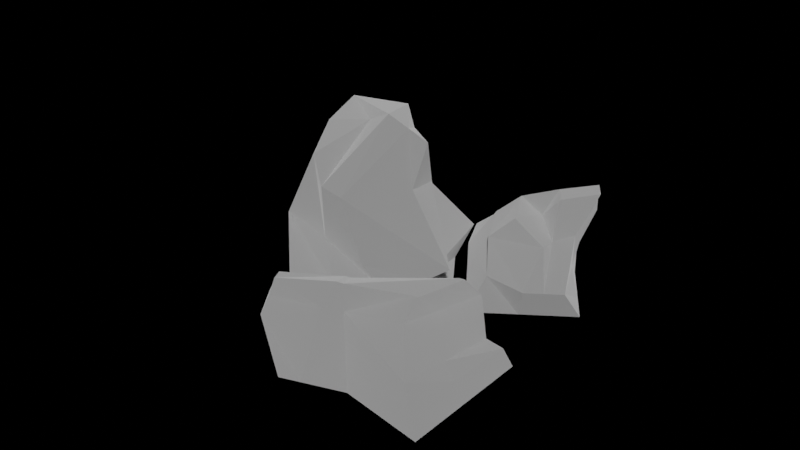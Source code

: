# Source: untitled.blend  (saved by Blender 2.82.7; exported with 4.5.12 LTS)
import bpy
from mathutils import Matrix  # noqa: F401  (used for matrix-valued properties, if any)

bpy.ops.wm.read_factory_settings(use_empty=True)
scene = bpy.context.scene
scene.name = 'Scene'

# ---- collections
col_rocks = bpy.data.collections.new('rocks'); scene.collection.children.link(col_rocks)

# ---- materials (node trees are filled in below, after node groups)
mat_rockmaterial = bpy.data.materials.new('rockMaterial')
mat_rockmaterial.use_transparent_shadow = False

# ---- material node trees
mat_rockmaterial.use_nodes = True; mat_rockmaterial.node_tree.nodes.clear()
_N = mat_rockmaterial.node_tree.nodes; _L = mat_rockmaterial.node_tree.links
n0 = _N.new('ShaderNodeRGB'); n0.name = 'RGB'; n0.location = (-420, 200)
n0.outputs[0].default_value = (0.0356, 0.04374, 0.0648, 1.0)
n1 = _N.new('ShaderNodeBsdfPrincipled'); n1.name = 'Principled BSDF'; n1.location = (-220, 280)
n1.width = 221
n1.distribution = 'GGX'
n1.subsurface_method = 'BURLEY'
n1.inputs[2].default_value = 1.0
n1.inputs[3].default_value = 0.0
n1.inputs[13].default_value = 0.8579
n1.inputs[20].default_value = 0.1609
n1.inputs[27].default_value = (0.0, 0.0, 0.0, 1.0)
n1.inputs[28].default_value = 1.0
n2 = _N.new('ShaderNodeTexCoord'); n2.name = 'Texture Coordinate'; n2.location = (20, 0)
n2.width = 106
n3 = _N.new('ShaderNodeTexMagic'); n3.name = 'Magic Texture'; n3.location = (180, 200)
n3.turbulence_depth = 1
n3.inputs[1].default_value = 0.6
n3.inputs[2].default_value = 1.1
n4 = _N.new('ShaderNodeVectorDisplacement'); n4.name = 'Vector Displacement'; n4.location = (340, 220)
n4.inputs[2].default_value = 0.2
n5 = _N.new('ShaderNodeOutputMaterial'); n5.name = 'Material Output'; n5.location = (520, 300)
_L.new(n0.outputs[0], n1.inputs[0])
_L.new(n1.outputs[0], n5.inputs[0])
_L.new(n3.outputs[0], n4.inputs[0])
_L.new(n2.outputs[3], n3.inputs[0])
n5.is_active_output = True

# ---- world
world_world = bpy.data.worlds.new('World'); scene.world = world_world
world_world.use_nodes = True; world_world.node_tree.nodes.clear()
_N = world_world.node_tree.nodes; _L = world_world.node_tree.links
n0 = _N.new('ShaderNodeOutputWorld'); n0.name = 'World Output'; n0.location = (300, 300)
n1 = _N.new('ShaderNodeBsdfDiffuse'); n1.name = 'Diffuse BSDF'; n1.location = (10, 300)
n2 = _N.new('ShaderNodeBrightContrast'); n2.name = 'Bright/Contrast'; n2.location = (-280, 275)
n2.inputs[0].default_value = (0.07227, 0.6376, 0.0382, 1.0)
_L.new(n1.outputs[0], n0.inputs[0])
_L.new(n2.outputs[0], n1.inputs[0])
n0.is_active_output = True
world_world.color = (0.05088, 0.05088, 0.05088)
world_world.use_sun_shadow = False
world_world.sun_shadow_jitter_overblur = 0.0

# ---- meshes
me_cube_002 = bpy.data.meshes.new('Cube.002')
me_cube_002.from_pydata([(2.841, 2.612, -0.02355), (2.968, 1.827, 1.812), (2.288, 0.6899, -0.02355), (2.919, 1.576, 1.812), (-0.04151, 4.442, -0.02355), (0.06199, 2.304, 1.783), (-1.833, 1.836, -0.02355), (-0.8019, 1.349, 1.676), (-0.3912, 0.4208, -0.02355), (1.401, 1.05, 0.2691), (1.741, 0.9524, 0.2691), (1.577, 1.544, 1.751), (1.471, 1.564, 1.733), (-0.6997, 1.33, 1.693), (2.361, 2.75, -0.02355), (1.88, 2.889, -0.02355), (1.4, 3.027, -0.02355), (0.1642, 2.284, 1.8), (1.514, 2.292, 2.013), (1.665, 2.263, 2.038), (3.308, 1.791, 0.9176), (3.221, 1.743, 1.124), (3.133, 1.694, 1.329), (3.007, 1.486, 1.621), (3.095, 1.397, 1.429), (3.182, 1.308, 1.237), (-1.153, 0.9741, 1.126), (-1.274, 1.821, 0.6054), (-1.619, 1.954, 0.4765), (0.312, 2.802, 1.476), (0.1942, 4.016, 0.9765), (0.07634, 4.229, 0.4765), (1.505, 2.459, 1.476), (1.47, 2.648, 0.9765), (1.435, 2.838, 0.4765), (1.737, 2.392, 1.476), (1.785, 2.558, 0.9765), (1.833, 2.723, 0.4765), (1.97, 2.325, 1.476), (2.1, 2.467, 0.9765), (2.23, 2.609, 0.4765), (1.669, 1.401, 1.412), (1.76, 1.259, 1.073), (1.852, 1.117, 0.7335), (1.503, 1.433, 1.385), (1.536, 1.302, 1.036), (1.568, 1.171, 0.6867), (0.0513, 0.744, 1.325), (0.01372, 0.575, 0.8176), (-0.02386, 0.4059, 0.3105), (-0.4888, 2.995, 0.8038), (-0.7021, 3.184, 0.4765), (-0.3512, 1.847, 1.732), (-0.4051, 1.907, 1.305), (-0.8238, 3.304, -0.02355)], [], [(22, 1, 3, 23), (47, 13, 7, 26), (26, 7, 52, 53), (38, 19, 1, 22), (8, 6, 54, 4, 16), (11, 3, 1, 19), (7, 13, 17, 5, 52), (13, 12, 18, 17), (12, 11, 19, 18), (2, 10, 14, 0), (10, 9, 15, 14), (9, 8, 16, 15), (29, 5, 17, 32), (32, 17, 18, 35), (35, 18, 19, 38), (23, 3, 11, 41), (41, 11, 12, 44), (44, 12, 13, 47), (9, 46, 49, 8), (46, 45, 48, 49), (45, 44, 47, 48), (10, 43, 46, 9), (43, 42, 45, 46), (42, 41, 44, 45), (2, 25, 43, 10), (25, 24, 42, 43), (24, 23, 41, 42), (15, 37, 40, 14), (37, 36, 39, 40), (36, 35, 38, 39), (16, 34, 37, 15), (34, 33, 36, 37), (33, 32, 35, 36), (4, 31, 34, 16), (31, 30, 33, 34), (30, 29, 32, 33), (14, 40, 20, 0), (40, 39, 21, 20), (39, 38, 22, 21), (6, 28, 51, 54), (28, 27, 50, 51), (27, 26, 53, 50), (8, 49, 28, 6), (49, 48, 27, 28), (48, 47, 26, 27), (0, 20, 25, 2), (20, 21, 24, 25), (21, 22, 23, 24), (51, 50, 30, 31), (50, 53, 29, 30), (54, 51, 31, 4), (53, 52, 5, 29)])
_uv = me_cube_002.uv_layers.new(name='UVMap')
_uv.uv.foreach_set('vector', [0.5625, 0.0, 0.625, 0.0, 0.625, 0.25, 0.5625, 0.25, 0.5625, 0.4375, 0.625, 0.4375, 0.625, 0.5, 0.5625, 0.5, 0.5625, 0.5, 0.625, 0.5, 0.625, 0.6304, 0.5625, 0.6276, 0.5625, 0.9375, 0.625, 0.9375, 0.625, 1.0, 0.5625, 1.0, 0.3125, 0.5, 0.375, 0.5, 0.375, 0.6408, 0.375, 0.75, 0.3125, 0.75, 0.8125, 0.5, 0.875, 0.5, 0.875, 0.75, 0.8125, 0.75, 0.625, 0.5, 0.6875, 0.5, 0.6875, 0.75, 0.625, 0.75, 0.625, 0.6304, 0.6875, 0.5, 0.75, 0.5, 0.75, 0.75, 0.6875, 0.75, 0.75, 0.5, 0.8125, 0.5, 0.8125, 0.75, 0.75, 0.75, 0.125, 0.5, 0.1875, 0.5, 0.1875, 0.75, 0.125, 0.75, 0.1875, 0.5, 0.25, 0.5, 0.25, 0.75, 0.1875, 0.75, 0.25, 0.5, 0.3125, 0.5, 0.3125, 0.75, 0.25, 0.75, 0.5625, 0.75, 0.625, 0.75, 0.625, 0.8125, 0.5625, 0.8125, 0.5625, 0.8125, 0.625, 0.8125, 0.625, 0.875, 0.5625, 0.875, 0.5625, 0.875, 0.625, 0.875, 0.625, 0.9375, 0.5625, 0.9375, 0.5625, 0.25, 0.625, 0.25, 0.625, 0.3125, 0.5625, 0.3125, 0.5625, 0.3125, 0.625, 0.3125, 0.625, 0.375, 0.5625, 0.375, 0.5625, 0.375, 0.625, 0.375, 0.625, 0.4375, 0.5625, 0.4375, 0.375, 0.375, 0.4375, 0.375, 0.4375, 0.4375, 0.375, 0.4375, 0.4375, 0.375, 0.5, 0.375, 0.5, 0.4375, 0.4375, 0.4375, 0.5, 0.375, 0.5625, 0.375, 0.5625, 0.4375, 0.5, 0.4375, 0.375, 0.3125, 0.4375, 0.3125, 0.4375, 0.375, 0.375, 0.375, 0.4375, 0.3125, 0.5, 0.3125, 0.5, 0.375, 0.4375, 0.375, 0.5, 0.3125, 0.5625, 0.3125, 0.5625, 0.375, 0.5, 0.375, 0.375, 0.25, 0.4375, 0.25, 0.4375, 0.3125, 0.375, 0.3125, 0.4375, 0.25, 0.5, 0.25, 0.5, 0.3125, 0.4375, 0.3125, 0.5, 0.25, 0.5625, 0.25, 0.5625, 0.3125, 0.5, 0.3125, 0.375, 0.875, 0.4375, 0.875, 0.4375, 0.9375, 0.375, 0.9375, 0.4375, 0.875, 0.5, 0.875, 0.5, 0.9375, 0.4375, 0.9375, 0.5, 0.875, 0.5625, 0.875, 0.5625, 0.9375, 0.5, 0.9375, 0.375, 0.8125, 0.4375, 0.8125, 0.4375, 0.875, 0.375, 0.875, 0.4375, 0.8125, 0.5, 0.8125, 0.5, 0.875, 0.4375, 0.875, 0.5, 0.8125, 0.5625, 0.8125, 0.5625, 0.875, 0.5, 0.875, 0.375, 0.75, 0.4375, 0.75, 0.4375, 0.8125, 0.375, 0.8125, 0.4375, 0.75, 0.5, 0.75, 0.5, 0.8125, 0.4375, 0.8125, 0.5, 0.75, 0.5625, 0.75, 0.5625, 0.8125, 0.5, 0.8125, 0.375, 0.9375, 0.4375, 0.9375, 0.4375, 1.0, 0.375, 1.0, 0.4375, 0.9375, 0.5, 0.9375, 0.5, 1.0, 0.4375, 1.0, 0.5, 0.9375, 0.5625, 0.9375, 0.5625, 1.0, 0.5, 1.0, 0.375, 0.5, 0.4375, 0.5, 0.4375, 0.6352, 0.375, 0.6408, 0.4375, 0.5, 0.5, 0.5, 0.5, 0.6337, 0.4375, 0.6352, 0.5, 0.5, 0.5625, 0.5, 0.5625, 0.6276, 0.5, 0.6337, 0.375, 0.4375, 0.4375, 0.4375, 0.4375, 0.5, 0.375, 0.5, 0.4375, 0.4375, 0.5, 0.4375, 0.5, 0.5, 0.4375, 0.5, 0.5, 0.4375, 0.5625, 0.4375, 0.5625, 0.5, 0.5, 0.5, 0.375, 0.0, 0.4375, 0.0, 0.4375, 0.25, 0.375, 0.25, 0.4375, 0.0, 0.5, 0.0, 0.5, 0.25, 0.4375, 0.25, 0.5, 0.0, 0.5625, 0.0, 0.5625, 0.25, 0.5, 0.25, 0.4375, 0.6352, 0.5, 0.6337, 0.5, 0.75, 0.4375, 0.75, 0.5, 0.6337, 0.5625, 0.6276, 0.5625, 0.75, 0.5, 0.75, 0.375, 0.6408, 0.4375, 0.6352, 0.4375, 0.75, 0.375, 0.75, 0.5625, 0.6276, 0.625, 0.6304, 0.625, 0.75, 0.5625, 0.75])
me_cube_002.materials.append(mat_rockmaterial)
me_cube_002.use_remesh_fix_poles = True
me_cube_002.use_remesh_preserve_attributes = False
me_cube_002.use_mirror_vertex_groups = False
me_cube_002.update()
me_cube_003 = bpy.data.meshes.new('Cube.003')
me_cube_003.from_pydata([(-3.299, -2.184, -0.02355), (-3.65, -1.872, 2.383), (-3.299, -0.1839, -0.02355), (-3.65, -1.388, 2.383), (-0.7972, -2.184, -0.02355), (-1.751, -1.865, 1.716), (-0.7972, -0.1839, -0.02355), (-1.806, -1.054, 1.884), (-1.965, -0.1839, -0.02355), (-2.632, -0.1839, -0.02355), (-2.769, -0.9613, 2.419), (-2.422, -1.542, 1.76), (-1.632, -3.184, -0.02355), (-0.9652, -3.184, -0.02355), (-1.965, -2.184, 1.898), (-2.769, -1.496, 2.419), (-3.299, -2.184, 0.6431), (-3.65, -1.872, 1.768), (-3.119, -0.8397, 1.631), (-2.888, 0.4519, 0.8901), (-1.241, -1.206, 1.329), (-1.241, -0.2064, 0.8901), (-1.421, -2.252, 1.458), (-0.7972, -2.184, 0.6431), (-1.965, -2.773, 1.505), (-0.9652, -3.184, 0.6431), (-2.893, -2.137, 1.697), (-1.632, -3.184, 0.6431), (-2.621, -0.5953, 1.584), (-2.449, 0.4519, 0.8901), (-2.422, -0.2963, 1.584), (-2.01, 0.4519, 0.8901), (-3.347, -1.283, 1.69), (-3.127, -1.081, 0.7464), (-3.299, -1.029, -0.02355)], [], [(17, 1, 3, 18, 32), (30, 11, 7, 20), (20, 7, 5, 22), (26, 15, 1, 17), (8, 6, 4, 13), (10, 3, 1, 15), (7, 11, 14, 5), (11, 10, 15, 14), (2, 9, 12, 0, 34), (9, 8, 13, 12), (22, 5, 14, 24), (24, 14, 15, 26), (18, 3, 10, 28), (28, 10, 11, 30), (9, 29, 31, 8), (29, 28, 30, 31), (2, 19, 29, 9), (19, 18, 28, 29), (13, 25, 27, 12), (25, 24, 26, 27), (4, 23, 25, 13), (23, 22, 24, 25), (12, 27, 16, 0), (27, 26, 17, 16), (6, 21, 23, 4), (21, 20, 22, 23), (8, 31, 21, 6), (31, 30, 20, 21), (0, 16, 33, 34), (16, 17, 32, 33), (34, 33, 19, 2), (33, 32, 18, 19)])
_uv = me_cube_003.uv_layers.new(name='UVMap')
_uv.uv.foreach_set('vector', [0.5417, 0.0, 0.625, 0.0, 0.625, 0.25, 0.5417, 0.25, 0.5417, 0.1425, 0.5417, 0.4167, 0.625, 0.4167, 0.625, 0.5, 0.5417, 0.5, 0.5417, 0.5, 0.625, 0.5, 0.625, 0.75, 0.5417, 0.75, 0.5417, 0.9167, 0.625, 0.9167, 0.625, 1.0, 0.5417, 1.0, 0.2917, 0.5, 0.375, 0.5, 0.375, 0.75, 0.2917, 0.75, 0.7917, 0.5, 0.875, 0.5, 0.875, 0.75, 0.7917, 0.75, 0.625, 0.5, 0.7083, 0.5, 0.7083, 0.75, 0.625, 0.75, 0.7083, 0.5, 0.7917, 0.5, 0.7917, 0.75, 0.7083, 0.75, 0.125, 0.5, 0.2083, 0.5, 0.2083, 0.75, 0.125, 0.75, 0.125, 0.6057, 0.2083, 0.5, 0.2917, 0.5, 0.2917, 0.75, 0.2083, 0.75, 0.5417, 0.75, 0.625, 0.75, 0.625, 0.8333, 0.5417, 0.8333, 0.5417, 0.8333, 0.625, 0.8333, 0.625, 0.9167, 0.5417, 0.9167, 0.5417, 0.25, 0.625, 0.25, 0.625, 0.3333, 0.5417, 0.3333, 0.5417, 0.3333, 0.625, 0.3333, 0.625, 0.4167, 0.5417, 0.4167, 0.375, 0.3333, 0.4583, 0.3333, 0.4583, 0.4167, 0.375, 0.4167, 0.4583, 0.3333, 0.5417, 0.3333, 0.5417, 0.4167, 0.4583, 0.4167, 0.375, 0.25, 0.4583, 0.25, 0.4583, 0.3333, 0.375, 0.3333, 0.4583, 0.25, 0.5417, 0.25, 0.5417, 0.3333, 0.4583, 0.3333, 0.375, 0.8333, 0.4583, 0.8333, 0.4583, 0.9167, 0.375, 0.9167, 0.4583, 0.8333, 0.5417, 0.8333, 0.5417, 0.9167, 0.4583, 0.9167, 0.375, 0.75, 0.4583, 0.75, 0.4583, 0.8333, 0.375, 0.8333, 0.4583, 0.75, 0.5417, 0.75, 0.5417, 0.8333, 0.4583, 0.8333, 0.375, 0.9167, 0.4583, 0.9167, 0.4583, 1.0, 0.375, 1.0, 0.4583, 0.9167, 0.5417, 0.9167, 0.5417, 1.0, 0.4583, 1.0, 0.375, 0.5, 0.4583, 0.5, 0.4583, 0.75, 0.375, 0.75, 0.4583, 0.5, 0.5417, 0.5, 0.5417, 0.75, 0.4583, 0.75, 0.375, 0.4167, 0.4583, 0.4167, 0.4583, 0.5, 0.375, 0.5, 0.4583, 0.4167, 0.5417, 0.4167, 0.5417, 0.5, 0.4583, 0.5, 0.375, 0.0, 0.4583, 0.0, 0.4583, 0.1046, 0.375, 0.1443, 0.4583, 0.0, 0.5417, 0.0, 0.5417, 0.1425, 0.4583, 0.1046, 0.375, 0.1443, 0.4583, 0.1046, 0.4583, 0.25, 0.375, 0.25, 0.4583, 0.1046, 0.5417, 0.1425, 0.5417, 0.25, 0.4583, 0.25])
me_cube_003.materials.append(mat_rockmaterial)
me_cube_003.use_remesh_fix_poles = True
me_cube_003.use_remesh_preserve_attributes = False
me_cube_003.use_mirror_vertex_groups = False
me_cube_003.update()
me_cube_004 = bpy.data.meshes.new('Cube.004')
me_cube_004.from_pydata([(-0.4809, -2.664, -0.0143), (0.4362, -1.51, 3.761), (-0.4809, 0.2962, -0.0143), (0.07557, -0.4315, 3.869), (2.479, -2.664, -0.0143), (2.257, -1.335, 3.953), (2.479, 0.2962, -0.0143), (1.328, -1.042, 4.106), (-0.8993, -3.083, 0.6721), (0.3454, -3.232, 1.88), (0.03809, -1.457, 2.527), (0.3701, -0.149, 2.908), (-0.4496, -0.06062, 1.088), (0.1454, -0.007194, 0.7852), (2.404, -0.02566, 3.718), (3.168, -0.9546, 1.888), (2.898, 0.7147, 0.6721), (2.303, -1.421, 3.602), (2.681, -2.866, 2.072), (2.898, -3.083, 0.6721), (1.459, 0.2962, -0.0143), (0.4726, 0.2962, -0.0143), (0.4831, -0.5066, 4.139), (0.9049, -0.5843, 4.419), (0.4726, -3.664, -0.0143), (1.459, -3.664, -0.0143), (1.874, -2.591, 4.051), (0.6511, -2.55, 3.903), (1.589, -4.083, 0.6721), (0.3236, -4.083, 0.6721), (1.876, -3.992, 2.006), (1.098, -4.114, 1.942), (1.838, -2.758, 2.865), (0.431, -2.605, 2.693), (1.032, 0.2253, 0.7487), (1.949, 0.4659, 0.711), (1.394, 0.3294, 1.345), (2.266, -0.302, 1.612), (1.763, 0.7027, 3.075), (2.17, 0.5493, 3.247), (1.999, -2.184, 2.106), (1.999, -0.1839, 2.106)], [(40, 41)], [(10, 1, 3, 11), (39, 23, 7, 14), (14, 7, 5, 17), (33, 27, 1, 10), (20, 6, 4, 25), (22, 3, 1, 27), (24, 29, 8, 0), (29, 31, 9, 8), (31, 33, 10, 9), (6, 16, 19, 4), (16, 15, 18, 19), (15, 14, 17, 18), (20, 35, 16, 6), (35, 37, 15, 16), (37, 39, 14, 15), (0, 8, 13, 2), (8, 9, 12, 13), (9, 10, 11, 12), (12, 11, 38, 36), (36, 38, 39, 37), (13, 12, 36, 34), (34, 36, 37, 35), (2, 13, 34, 21), (21, 34, 35, 20), (18, 17, 32, 30), (30, 32, 33, 31), (19, 18, 30, 28), (28, 30, 31, 29), (4, 19, 28, 25), (25, 28, 29, 24), (7, 23, 26, 5), (23, 22, 27, 26), (2, 21, 24, 0), (21, 20, 25, 24), (17, 5, 26, 32), (32, 26, 27, 33), (11, 3, 22, 38), (38, 22, 23, 39)])
_uv = me_cube_004.uv_layers.new(name='UVMap')
_uv.uv.foreach_set('vector', [0.5625, 0.0, 0.625, 0.0, 0.625, 0.25, 0.5625, 0.25, 0.5625, 0.4139, 0.625, 0.4139, 0.625, 0.5, 0.5625, 0.5, 0.5625, 0.5, 0.625, 0.5, 0.625, 0.75, 0.5625, 0.75, 0.5625, 0.9195, 0.625, 0.9195, 0.625, 1.0, 0.5625, 1.0, 0.2889, 0.5, 0.375, 0.5, 0.375, 0.75, 0.2889, 0.75, 0.7945, 0.5, 0.875, 0.5, 0.875, 0.75, 0.7945, 0.75, 0.375, 0.9195, 0.4375, 0.9195, 0.4375, 1.0, 0.375, 1.0, 0.4375, 0.9195, 0.5, 0.9195, 0.5, 1.0, 0.4375, 1.0, 0.5, 0.9195, 0.5625, 0.9195, 0.5625, 1.0, 0.5, 1.0, 0.375, 0.5, 0.4375, 0.5, 0.4375, 0.75, 0.375, 0.75, 0.4375, 0.5, 0.5, 0.5, 0.5, 0.75, 0.4375, 0.75, 0.5, 0.5, 0.5625, 0.5, 0.5625, 0.75, 0.5, 0.75, 0.375, 0.4139, 0.4375, 0.4139, 0.4375, 0.5, 0.375, 0.5, 0.4375, 0.4139, 0.5, 0.4139, 0.5, 0.5, 0.4375, 0.5, 0.5, 0.4139, 0.5625, 0.4139, 0.5625, 0.5, 0.5, 0.5, 0.375, 0.0, 0.4375, 0.0, 0.4375, 0.25, 0.375, 0.25, 0.4375, 0.0, 0.5, 0.0, 0.5, 0.25, 0.4375, 0.25, 0.5, 0.0, 0.5625, 0.0, 0.5625, 0.25, 0.5, 0.25, 0.5, 0.25, 0.5625, 0.25, 0.5625, 0.3305, 0.5, 0.3305, 0.5, 0.3305, 0.5625, 0.3305, 0.5625, 0.4139, 0.5, 0.4139, 0.4375, 0.25, 0.5, 0.25, 0.5, 0.3305, 0.4375, 0.3305, 0.4375, 0.3305, 0.5, 0.3305, 0.5, 0.4139, 0.4375, 0.4139, 0.375, 0.25, 0.4375, 0.25, 0.4375, 0.3305, 0.375, 0.3305, 0.375, 0.3305, 0.4375, 0.3305, 0.4375, 0.4139, 0.375, 0.4139, 0.5, 0.75, 0.5625, 0.75, 0.5625, 0.8361, 0.5, 0.8361, 0.5, 0.8361, 0.5625, 0.8361, 0.5625, 0.9195, 0.5, 0.9195, 0.4375, 0.75, 0.5, 0.75, 0.5, 0.8361, 0.4375, 0.8361, 0.4375, 0.8361, 0.5, 0.8361, 0.5, 0.9195, 0.4375, 0.9195, 0.375, 0.75, 0.4375, 0.75, 0.4375, 0.8361, 0.375, 0.8361, 0.375, 0.8361, 0.4375, 0.8361, 0.4375, 0.9195, 0.375, 0.9195, 0.625, 0.5, 0.7111, 0.5, 0.7111, 0.75, 0.625, 0.75, 0.7111, 0.5, 0.7945, 0.5, 0.7945, 0.75, 0.7111, 0.75, 0.125, 0.5, 0.2055, 0.5, 0.2055, 0.75, 0.125, 0.75, 0.2055, 0.5, 0.2889, 0.5, 0.2889, 0.75, 0.2055, 0.75, 0.5625, 0.75, 0.625, 0.75, 0.625, 0.8361, 0.5625, 0.8361, 0.5625, 0.8361, 0.625, 0.8361, 0.625, 0.9195, 0.5625, 0.9195, 0.5625, 0.25, 0.625, 0.25, 0.625, 0.3305, 0.5625, 0.3305, 0.5625, 0.3305, 0.625, 0.3305, 0.625, 0.4139, 0.5625, 0.4139])
_ca = me_cube_004.color_attributes.new('Col', 'BYTE_COLOR', 'CORNER')
_ca.data.foreach_set('color', [1.0, 1.0, 1.0, 1.0, 1.0, 1.0, 1.0, 1.0, 1.0, 1.0, 1.0, 1.0, 1.0, 1.0, 1.0, 1.0, 1.0, 1.0, 1.0, 1.0, 1.0, 1.0, 1.0, 1.0, 1.0, 1.0, 1.0, 1.0, 1.0, 1.0, 1.0, 1.0, 1.0, 1.0, 1.0, 1.0, 1.0, 1.0, 1.0, 1.0, 1.0, 1.0, 1.0, 1.0, 1.0, 1.0, 1.0, 1.0, 1.0, 1.0, 1.0, 1.0, 1.0, 1.0, 1.0, 1.0, 1.0, 1.0, 1.0, 1.0, 1.0, 1.0, 1.0, 1.0, 1.0, 1.0, 1.0, 1.0, 1.0, 1.0, 1.0, 1.0, 1.0, 1.0, 1.0, 1.0, 1.0, 1.0, 1.0, 1.0, 1.0, 1.0, 1.0, 1.0, 1.0, 1.0, 1.0, 1.0, 1.0, 1.0, 1.0, 1.0, 1.0, 1.0, 1.0, 1.0, 1.0, 1.0, 1.0, 1.0, 1.0, 1.0, 1.0, 1.0, 1.0, 1.0, 1.0, 1.0, 1.0, 1.0, 1.0, 1.0, 1.0, 1.0, 1.0, 1.0, 1.0, 1.0, 1.0, 1.0, 1.0, 1.0, 1.0, 1.0, 1.0, 1.0, 1.0, 1.0, 1.0, 1.0, 1.0, 1.0, 1.0, 1.0, 1.0, 1.0, 1.0, 1.0, 1.0, 1.0, 1.0, 1.0, 1.0, 1.0, 1.0, 1.0, 1.0, 1.0, 1.0, 1.0, 1.0, 1.0, 1.0, 1.0, 1.0, 1.0, 1.0, 1.0, 1.0, 1.0, 1.0, 1.0, 1.0, 1.0, 1.0, 1.0, 1.0, 1.0, 1.0, 1.0, 1.0, 1.0, 1.0, 1.0, 1.0, 1.0, 1.0, 1.0, 1.0, 1.0, 1.0, 1.0, 1.0, 1.0, 1.0, 1.0, 1.0, 1.0, 1.0, 1.0, 1.0, 1.0, 1.0, 1.0, 1.0, 1.0, 1.0, 1.0, 1.0, 1.0, 1.0, 1.0, 1.0, 1.0, 1.0, 1.0, 1.0, 1.0, 1.0, 1.0, 1.0, 1.0, 1.0, 1.0, 1.0, 1.0, 1.0, 1.0, 1.0, 1.0, 1.0, 1.0, 1.0, 1.0, 1.0, 1.0, 1.0, 1.0, 1.0, 1.0, 1.0, 1.0, 1.0, 1.0, 1.0, 1.0, 1.0, 1.0, 1.0, 1.0, 1.0, 1.0, 1.0, 1.0, 1.0, 1.0, 1.0, 1.0, 1.0, 1.0, 1.0, 1.0, 1.0, 1.0, 1.0, 1.0, 1.0, 1.0, 1.0, 1.0, 1.0, 1.0, 1.0, 1.0, 1.0, 1.0, 1.0, 1.0, 1.0, 1.0, 1.0, 1.0, 1.0, 1.0, 1.0, 1.0, 1.0, 1.0, 1.0, 1.0, 1.0, 1.0, 1.0, 1.0, 1.0, 1.0, 1.0, 1.0, 1.0, 1.0, 1.0, 1.0, 1.0, 1.0, 1.0, 1.0, 1.0, 1.0, 1.0, 1.0, 1.0, 1.0, 1.0, 1.0, 1.0, 1.0, 1.0, 1.0, 1.0, 1.0, 1.0, 1.0, 1.0, 1.0, 1.0, 1.0, 1.0, 1.0, 1.0, 1.0, 1.0, 1.0, 1.0, 1.0, 1.0, 1.0, 1.0, 1.0, 1.0, 1.0, 1.0, 1.0, 1.0, 1.0, 1.0, 1.0, 1.0, 1.0, 1.0, 1.0, 1.0, 1.0, 1.0, 1.0, 1.0, 1.0, 1.0, 1.0, 1.0, 1.0, 1.0, 1.0, 1.0, 1.0, 1.0, 1.0, 1.0, 1.0, 1.0, 1.0, 1.0, 1.0, 1.0, 1.0, 1.0, 1.0, 1.0, 1.0, 1.0, 1.0, 1.0, 1.0, 1.0, 1.0, 1.0, 1.0, 1.0, 1.0, 1.0, 1.0, 1.0, 1.0, 1.0, 1.0, 1.0, 1.0, 1.0, 1.0, 1.0, 1.0, 1.0, 1.0, 1.0, 1.0, 1.0, 1.0, 1.0, 1.0, 1.0, 1.0, 1.0, 1.0, 1.0, 1.0, 1.0, 1.0, 1.0, 1.0, 1.0, 1.0, 1.0, 1.0, 1.0, 1.0, 1.0, 1.0, 1.0, 1.0, 1.0, 1.0, 1.0, 1.0, 1.0, 1.0, 1.0, 1.0, 1.0, 1.0, 1.0, 1.0, 1.0, 1.0, 1.0, 1.0, 1.0, 1.0, 1.0, 1.0, 1.0, 1.0, 1.0, 1.0, 1.0, 1.0, 1.0, 1.0, 1.0, 1.0, 1.0, 1.0, 1.0, 1.0, 1.0, 1.0, 1.0, 1.0, 1.0, 1.0, 1.0, 1.0, 1.0, 1.0, 1.0, 1.0, 1.0, 1.0, 1.0, 1.0, 1.0, 1.0, 1.0, 1.0, 1.0, 1.0, 1.0, 1.0, 1.0, 1.0, 1.0, 1.0, 1.0, 1.0, 1.0, 1.0, 1.0, 1.0, 1.0, 1.0, 1.0, 1.0, 1.0, 1.0, 1.0, 1.0, 1.0, 1.0, 1.0, 1.0, 1.0, 1.0, 1.0, 1.0, 1.0, 1.0, 1.0, 1.0, 1.0, 1.0, 1.0, 1.0, 1.0, 1.0, 1.0, 1.0, 1.0, 1.0, 1.0, 1.0, 1.0, 1.0, 1.0, 1.0, 1.0, 1.0, 1.0, 1.0, 1.0, 1.0, 1.0, 1.0, 1.0, 1.0, 1.0, 1.0, 1.0, 1.0, 1.0, 1.0, 1.0, 1.0, 1.0, 1.0, 1.0, 1.0, 1.0, 1.0, 1.0, 1.0, 1.0, 1.0, 1.0, 1.0, 1.0, 1.0, 1.0, 1.0, 1.0, 1.0, 1.0, 1.0, 1.0, 1.0, 1.0, 1.0, 1.0, 1.0, 1.0, 1.0, 1.0, 1.0, 1.0, 1.0, 1.0, 1.0, 1.0, 1.0, 1.0, 1.0, 1.0, 1.0, 1.0, 1.0, 1.0, 1.0, 1.0, 1.0, 1.0, 1.0, 1.0, 1.0, 1.0, 1.0, 1.0, 1.0, 1.0, 1.0, 1.0, 1.0, 1.0, 1.0, 1.0, 1.0, 1.0, 1.0, 1.0, 1.0, 1.0, 1.0])
me_cube_004.materials.append(mat_rockmaterial)
me_cube_004.use_remesh_fix_poles = True
me_cube_004.use_remesh_preserve_attributes = False
me_cube_004.use_mirror_vertex_groups = False
me_cube_004.update()

# ---- objects
ob_small_rock_1 = bpy.data.objects.new('small rock 1', me_cube_002)
ob_small_rock_2 = bpy.data.objects.new('small rock 2', me_cube_003)
ob_big_rock_1 = bpy.data.objects.new('big rock 1', me_cube_004)

# ---- transforms, parenting, visibility, modifiers, constraints
ob_small_rock_1.location = (0.0007336, 1.184, -0.9765)
ob_small_rock_1.rotation_euler = (0.0, 0.0, -2.532)
ob_small_rock_1.lineart.crease_threshold = 0.0
ob_small_rock_2.location = (0.0007336, 1.184, -0.9765)
ob_small_rock_2.rotation_euler = (0.0, 0.0, -2.532)
ob_small_rock_2.lineart.crease_threshold = 0.0
ob_big_rock_1.location = (0.0007336, 1.184, -0.9765)
ob_big_rock_1.rotation_euler = (0.0, 0.0, -2.532)
ob_big_rock_1.lineart.crease_threshold = 0.0

# ---- collection membership
col_rocks.objects.link(ob_small_rock_1)
col_rocks.objects.link(ob_small_rock_2)
col_rocks.objects.link(ob_big_rock_1)

# ---- scene / render settings (as saved in the file)
scene.frame_start = 1; scene.frame_end = 250; scene.frame_set(154)
scene.render.engine = 'BLENDER_EEVEE_NEXT'
scene.cycles.use_denoising = False
scene.cycles.samples = 128
scene.cycles.sampling_pattern = 'TABULATED_SOBOL'
scene.cycles.use_adaptive_sampling = False
scene.cycles.use_light_tree = False
scene.view_settings.view_transform = 'Filmic'
bpy.context.view_layer.update()

# ---- added for rendering (the .blend has no active camera and no usable light): camera, sun
cam_auto = bpy.data.cameras.new('AutoCamera')
cam_auto.lens = 50.0
cam_auto.sensor_width = 36.0
cam_auto.clip_end = 1000.0
ob_auto_camera = bpy.data.objects.new('AutoCamera', cam_auto)
scene.collection.objects.link(ob_auto_camera)
ob_auto_camera.location = (12.8091, -15.1489, 11.8311)
ob_auto_camera.rotation_euler = (1.09748, -7.21219e-08, 0.694738)
scene.camera = ob_auto_camera
light_auto_sun = bpy.data.lights.new('AutoSun', 'SUN')
light_auto_sun.energy = 3.0
light_auto_sun.angle = 0.0523599
ob_auto_sun = bpy.data.objects.new('AutoSun', light_auto_sun)
scene.collection.objects.link(ob_auto_sun)
ob_auto_sun.rotation_euler = (0.872665, 0.174533, 0.523599)
bpy.context.view_layer.update()
